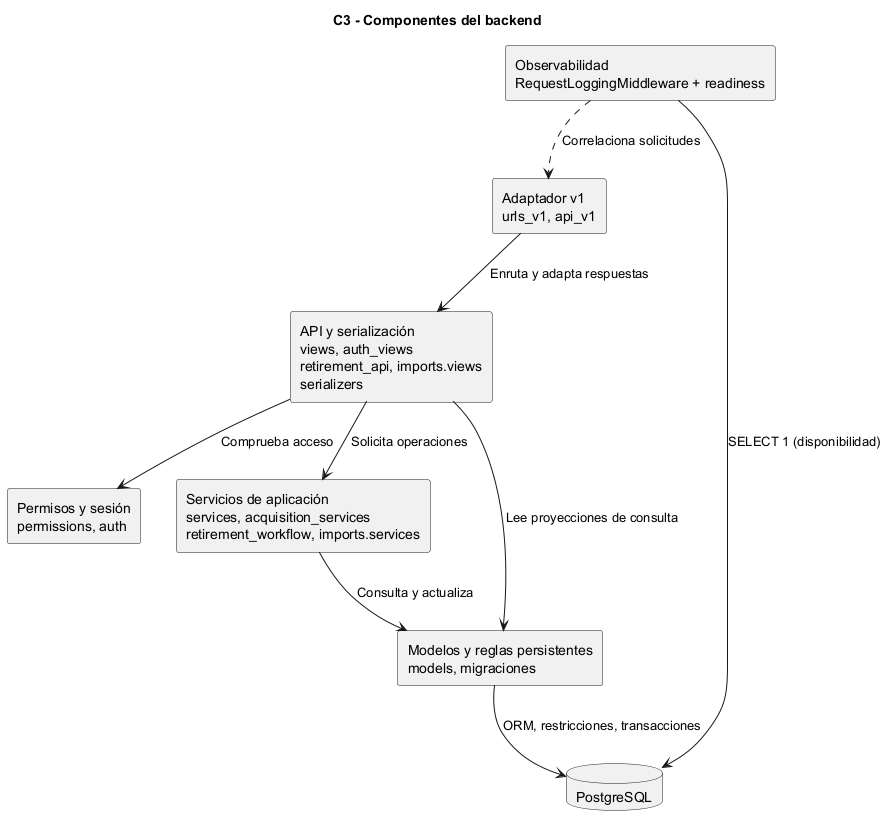

The diagram above was rendered by PlantUML. Its source (embedded in the PNG):
@startuml
title C3 - Componentes del backend
top to bottom direction
rectangle "API y serialización\nviews, auth_views\nretirement_api, imports.views\nserializers" as api
rectangle "Permisos y sesión\npermissions, auth" as auth
rectangle "Servicios de aplicación\nservices, acquisition_services\nretirement_workflow, imports.services" as services
rectangle "Modelos y reglas persistentes\nmodels, migraciones" as models
rectangle "Adaptador v1\nurls_v1, api_v1" as v1
database PostgreSQL as db
v1 --> api : Enruta y adapta respuestas
api --> auth : Comprueba acceso
api --> services : Solicita operaciones
api --> models : Lee proyecciones de consulta
services --> models : Consulta y actualiza
models --> db : ORM, restricciones, transacciones
rectangle "Observabilidad\nRequestLoggingMiddleware + readiness" as obs
obs ..> v1 : Correlaciona solicitudes
obs --> db : SELECT 1 (disponibilidad)
@enduml